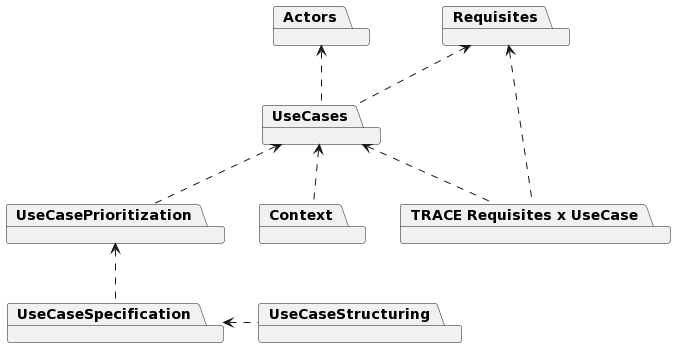

The diagram above was rendered by PlantUML. Its source (embedded in the PNG):
@startuml
skinparam BackgroundColor transparent

package Actors
package UseCases
package UseCasePrioritization
package UseCaseSpecification
package Context
package Requisites
package "TRACE Requisites x UseCase"
package UseCaseStructuring

UseCaseStructuring .left.> UseCaseSpecification
UseCaseSpecification .up.> UseCasePrioritization
UseCasePrioritization .up.> UseCases
Context .up.> UseCases
"TRACE Requisites x UseCase" .up.> UseCases
"TRACE Requisites x UseCase" .up.> Requisites
UseCases .up.> Actors
UseCases .up.> Requisites
@enduml